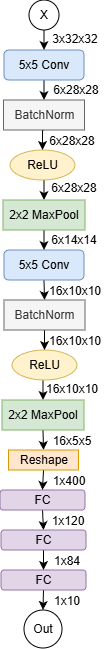

The diagram above was exported from draw.io. Its source (the exported page's mxGraphModel, read from the mxfile embedded in the PNG):
<mxGraphModel dx="1181" dy="630" grid="1" gridSize="10" guides="1" tooltips="1" connect="1" arrows="1" fold="1" page="1" pageScale="1" pageWidth="850" pageHeight="1100" math="0" shadow="0">
  <root>
    <mxCell id="0" />
    <mxCell id="1" parent="0" />
    <mxCell id="8wzPPapLGUnWlrV2AgBR-1" edge="1" parent="1" source="8wzPPapLGUnWlrV2AgBR-2" style="edgeStyle=orthogonalEdgeStyle;rounded=0;orthogonalLoop=1;jettySize=auto;html=1;exitX=0.5;exitY=1;exitDx=0;exitDy=0;entryX=0.5;entryY=0;entryDx=0;entryDy=0;" target="8wzPPapLGUnWlrV2AgBR-4">
      <mxGeometry relative="1" as="geometry" />
    </mxCell>
    <mxCell id="8wzPPapLGUnWlrV2AgBR-2" parent="1" style="ellipse;whiteSpace=wrap;html=1;aspect=fixed;align=center;" value="X" vertex="1">
      <mxGeometry height="30" width="30" x="378" y="80" as="geometry" />
    </mxCell>
    <mxCell id="8wzPPapLGUnWlrV2AgBR-37" edge="1" parent="1" source="8wzPPapLGUnWlrV2AgBR-4" style="edgeStyle=orthogonalEdgeStyle;rounded=0;orthogonalLoop=1;jettySize=auto;html=1;exitX=0.5;exitY=1;exitDx=0;exitDy=0;entryX=0.5;entryY=0;entryDx=0;entryDy=0;" target="8wzPPapLGUnWlrV2AgBR-35">
      <mxGeometry relative="1" as="geometry" />
    </mxCell>
    <mxCell id="8wzPPapLGUnWlrV2AgBR-4" parent="1" style="rounded=1;whiteSpace=wrap;html=1;fillColor=#dae8fc;strokeColor=#6c8ebf;" value="5x5 Conv" vertex="1">
      <mxGeometry height="30" width="80" x="353" y="130" as="geometry" />
    </mxCell>
    <mxCell id="8wzPPapLGUnWlrV2AgBR-5" edge="1" parent="1" source="8wzPPapLGUnWlrV2AgBR-6" style="edgeStyle=orthogonalEdgeStyle;rounded=0;orthogonalLoop=1;jettySize=auto;html=1;exitX=0.5;exitY=1;exitDx=0;exitDy=0;entryX=0.5;entryY=0;entryDx=0;entryDy=0;" target="8wzPPapLGUnWlrV2AgBR-8">
      <mxGeometry relative="1" as="geometry" />
    </mxCell>
    <mxCell id="8wzPPapLGUnWlrV2AgBR-6" parent="1" style="ellipse;whiteSpace=wrap;html=1;fillColor=#fff2cc;strokeColor=#d6b656;" value="ReLU" vertex="1">
      <mxGeometry height="30" width="65" x="359" y="230" as="geometry" />
    </mxCell>
    <mxCell id="8wzPPapLGUnWlrV2AgBR-7" edge="1" parent="1" source="8wzPPapLGUnWlrV2AgBR-8" style="edgeStyle=orthogonalEdgeStyle;rounded=0;orthogonalLoop=1;jettySize=auto;html=1;exitX=0.5;exitY=1;exitDx=0;exitDy=0;entryX=0.5;entryY=0;entryDx=0;entryDy=0;" target="8wzPPapLGUnWlrV2AgBR-10">
      <mxGeometry relative="1" as="geometry" />
    </mxCell>
    <mxCell id="8wzPPapLGUnWlrV2AgBR-8" parent="1" style="rounded=0;whiteSpace=wrap;html=1;fillColor=#d5e8d4;strokeColor=#82b366;" value="2x2 MaxPool" vertex="1">
      <mxGeometry height="30" width="82" x="352" y="280" as="geometry" />
    </mxCell>
    <mxCell id="8wzPPapLGUnWlrV2AgBR-39" edge="1" parent="1" source="8wzPPapLGUnWlrV2AgBR-10" style="edgeStyle=orthogonalEdgeStyle;rounded=0;orthogonalLoop=1;jettySize=auto;html=1;exitX=0.5;exitY=1;exitDx=0;exitDy=0;entryX=0.5;entryY=0;entryDx=0;entryDy=0;" target="8wzPPapLGUnWlrV2AgBR-38">
      <mxGeometry relative="1" as="geometry" />
    </mxCell>
    <mxCell id="8wzPPapLGUnWlrV2AgBR-10" parent="1" style="rounded=1;whiteSpace=wrap;html=1;fillColor=#dae8fc;strokeColor=#6c8ebf;" value="5x5 Conv" vertex="1">
      <mxGeometry height="30" width="80" x="353" y="330" as="geometry" />
    </mxCell>
    <mxCell id="8wzPPapLGUnWlrV2AgBR-11" edge="1" parent="1" source="8wzPPapLGUnWlrV2AgBR-12" style="edgeStyle=orthogonalEdgeStyle;rounded=0;orthogonalLoop=1;jettySize=auto;html=1;exitX=0.5;exitY=1;exitDx=0;exitDy=0;entryX=0.5;entryY=0;entryDx=0;entryDy=0;" target="8wzPPapLGUnWlrV2AgBR-14">
      <mxGeometry relative="1" as="geometry" />
    </mxCell>
    <mxCell id="8wzPPapLGUnWlrV2AgBR-12" parent="1" style="ellipse;whiteSpace=wrap;html=1;fillColor=#fff2cc;strokeColor=#d6b656;" value="ReLU" vertex="1">
      <mxGeometry height="30" width="65" x="361" y="430" as="geometry" />
    </mxCell>
    <mxCell id="8wzPPapLGUnWlrV2AgBR-13" edge="1" parent="1" source="8wzPPapLGUnWlrV2AgBR-14" style="edgeStyle=orthogonalEdgeStyle;rounded=0;orthogonalLoop=1;jettySize=auto;html=1;exitX=0.5;exitY=1;exitDx=0;exitDy=0;entryX=0.5;entryY=0;entryDx=0;entryDy=0;" target="8wzPPapLGUnWlrV2AgBR-16">
      <mxGeometry relative="1" as="geometry" />
    </mxCell>
    <mxCell id="8wzPPapLGUnWlrV2AgBR-14" parent="1" style="rounded=0;whiteSpace=wrap;html=1;fillColor=#d5e8d4;strokeColor=#82b366;" value="2x2 MaxPool" vertex="1">
      <mxGeometry height="30" width="82" x="351" y="480" as="geometry" />
    </mxCell>
    <mxCell id="8wzPPapLGUnWlrV2AgBR-15" edge="1" parent="1" source="8wzPPapLGUnWlrV2AgBR-16" style="edgeStyle=orthogonalEdgeStyle;rounded=0;orthogonalLoop=1;jettySize=auto;html=1;exitX=0.5;exitY=1;exitDx=0;exitDy=0;entryX=0.5;entryY=0;entryDx=0;entryDy=0;" target="8wzPPapLGUnWlrV2AgBR-18">
      <mxGeometry relative="1" as="geometry" />
    </mxCell>
    <mxCell id="8wzPPapLGUnWlrV2AgBR-16" parent="1" style="rounded=0;whiteSpace=wrap;html=1;fillColor=#ffe6cc;strokeColor=#d79b00;" value="Reshape" vertex="1">
      <mxGeometry height="20" width="70" x="357.5" y="530" as="geometry" />
    </mxCell>
    <mxCell id="8wzPPapLGUnWlrV2AgBR-17" edge="1" parent="1" source="8wzPPapLGUnWlrV2AgBR-18" style="edgeStyle=orthogonalEdgeStyle;rounded=0;orthogonalLoop=1;jettySize=auto;html=1;exitX=0.5;exitY=1;exitDx=0;exitDy=0;entryX=0.5;entryY=0;entryDx=0;entryDy=0;" target="8wzPPapLGUnWlrV2AgBR-22">
      <mxGeometry relative="1" as="geometry" />
    </mxCell>
    <mxCell id="8wzPPapLGUnWlrV2AgBR-18" parent="1" style="rounded=1;whiteSpace=wrap;html=1;fillColor=#e1d5e7;strokeColor=#9673a6;" value="FC" vertex="1">
      <mxGeometry height="20" width="85" x="349" y="570" as="geometry" />
    </mxCell>
    <mxCell id="8wzPPapLGUnWlrV2AgBR-19" edge="1" parent="1" source="8wzPPapLGUnWlrV2AgBR-20" style="edgeStyle=orthogonalEdgeStyle;rounded=0;orthogonalLoop=1;jettySize=auto;html=1;exitX=0.5;exitY=1;exitDx=0;exitDy=0;entryX=0.5;entryY=0;entryDx=0;entryDy=0;" target="8wzPPapLGUnWlrV2AgBR-33">
      <mxGeometry relative="1" as="geometry" />
    </mxCell>
    <mxCell id="8wzPPapLGUnWlrV2AgBR-20" parent="1" style="rounded=1;whiteSpace=wrap;html=1;fillColor=#e1d5e7;strokeColor=#9673a6;" value="FC" vertex="1">
      <mxGeometry height="20" width="85" x="350" y="650" as="geometry" />
    </mxCell>
    <mxCell id="8wzPPapLGUnWlrV2AgBR-21" edge="1" parent="1" source="8wzPPapLGUnWlrV2AgBR-22" style="edgeStyle=orthogonalEdgeStyle;rounded=0;orthogonalLoop=1;jettySize=auto;html=1;exitX=0.5;exitY=1;exitDx=0;exitDy=0;entryX=0.5;entryY=0;entryDx=0;entryDy=0;" target="8wzPPapLGUnWlrV2AgBR-20">
      <mxGeometry relative="1" as="geometry" />
    </mxCell>
    <mxCell id="8wzPPapLGUnWlrV2AgBR-22" parent="1" style="rounded=1;whiteSpace=wrap;html=1;fillColor=#e1d5e7;strokeColor=#9673a6;" value="FC" vertex="1">
      <mxGeometry height="20" width="85" x="350" y="610" as="geometry" />
    </mxCell>
    <mxCell id="8wzPPapLGUnWlrV2AgBR-23" parent="1" style="text;html=1;whiteSpace=wrap;strokeColor=none;fillColor=none;align=center;verticalAlign=middle;rounded=0;" value="3x32x32" vertex="1">
      <mxGeometry height="30" width="60" x="394" y="104" as="geometry" />
    </mxCell>
    <mxCell id="8wzPPapLGUnWlrV2AgBR-24" parent="1" style="text;html=1;whiteSpace=wrap;strokeColor=none;fillColor=none;align=center;verticalAlign=middle;rounded=0;" value="6x28x28" vertex="1">
      <mxGeometry height="30" width="60" x="395" y="155" as="geometry" />
    </mxCell>
    <mxCell id="8wzPPapLGUnWlrV2AgBR-25" parent="1" style="text;html=1;whiteSpace=wrap;strokeColor=none;fillColor=none;align=center;verticalAlign=middle;rounded=0;" value="6x28x28" vertex="1">
      <mxGeometry height="30" width="60" x="392.5" y="253" as="geometry" />
    </mxCell>
    <mxCell id="8wzPPapLGUnWlrV2AgBR-26" parent="1" style="text;html=1;whiteSpace=wrap;strokeColor=none;fillColor=none;align=center;verticalAlign=middle;rounded=0;" value="6x14x14" vertex="1">
      <mxGeometry height="30" width="60" x="392.5" y="305" as="geometry" />
    </mxCell>
    <mxCell id="8wzPPapLGUnWlrV2AgBR-27" parent="1" style="text;html=1;whiteSpace=wrap;strokeColor=none;fillColor=none;align=center;verticalAlign=middle;rounded=0;" value="16x10x10" vertex="1">
      <mxGeometry height="30" width="60" x="394" y="356" as="geometry" />
    </mxCell>
    <mxCell id="8wzPPapLGUnWlrV2AgBR-28" parent="1" style="text;html=1;whiteSpace=wrap;strokeColor=none;fillColor=none;align=center;verticalAlign=middle;rounded=0;" value="16x10x10" vertex="1">
      <mxGeometry height="30" width="60" x="391" y="454" as="geometry" />
    </mxCell>
    <mxCell id="8wzPPapLGUnWlrV2AgBR-29" parent="1" style="text;html=1;whiteSpace=wrap;strokeColor=none;fillColor=none;align=center;verticalAlign=middle;rounded=0;" value="16x5x5" vertex="1">
      <mxGeometry height="30" width="60" x="391" y="506" as="geometry" />
    </mxCell>
    <mxCell id="8wzPPapLGUnWlrV2AgBR-30" parent="1" style="text;html=1;whiteSpace=wrap;strokeColor=none;fillColor=none;align=center;verticalAlign=middle;rounded=0;" value="1x400" vertex="1">
      <mxGeometry height="30" width="60" x="388" y="546" as="geometry" />
    </mxCell>
    <mxCell id="8wzPPapLGUnWlrV2AgBR-31" parent="1" style="text;html=1;whiteSpace=wrap;strokeColor=none;fillColor=none;align=center;verticalAlign=middle;rounded=0;" value="1x120" vertex="1">
      <mxGeometry height="30" width="60" x="387" y="586" as="geometry" />
    </mxCell>
    <mxCell id="8wzPPapLGUnWlrV2AgBR-32" parent="1" style="text;html=1;whiteSpace=wrap;strokeColor=none;fillColor=none;align=center;verticalAlign=middle;rounded=0;" value="1x84" vertex="1">
      <mxGeometry height="30" width="60" x="386" y="626" as="geometry" />
    </mxCell>
    <mxCell id="8wzPPapLGUnWlrV2AgBR-33" parent="1" style="ellipse;whiteSpace=wrap;html=1;aspect=fixed;" value="Out" vertex="1">
      <mxGeometry height="38" width="38" x="373" y="690" as="geometry" />
    </mxCell>
    <mxCell id="8wzPPapLGUnWlrV2AgBR-34" parent="1" style="text;html=1;whiteSpace=wrap;strokeColor=none;fillColor=none;align=center;verticalAlign=middle;rounded=0;" value="1x10" vertex="1">
      <mxGeometry height="30" width="60" x="386" y="666" as="geometry" />
    </mxCell>
    <mxCell id="8wzPPapLGUnWlrV2AgBR-40" edge="1" parent="1" source="8wzPPapLGUnWlrV2AgBR-35" style="edgeStyle=orthogonalEdgeStyle;rounded=0;orthogonalLoop=1;jettySize=auto;html=1;exitX=0.5;exitY=1;exitDx=0;exitDy=0;entryX=0.5;entryY=0;entryDx=0;entryDy=0;" target="8wzPPapLGUnWlrV2AgBR-6">
      <mxGeometry relative="1" as="geometry" />
    </mxCell>
    <mxCell id="8wzPPapLGUnWlrV2AgBR-35" parent="1" style="rounded=0;whiteSpace=wrap;html=1;fillColor=#f5f5f5;strokeColor=#666666;fontColor=#333333;" value="BatchNorm" vertex="1">
      <mxGeometry height="30" width="81" x="352.5" y="180" as="geometry" />
    </mxCell>
    <mxCell id="8wzPPapLGUnWlrV2AgBR-42" edge="1" parent="1" source="8wzPPapLGUnWlrV2AgBR-38" style="edgeStyle=orthogonalEdgeStyle;rounded=0;orthogonalLoop=1;jettySize=auto;html=1;exitX=0.5;exitY=1;exitDx=0;exitDy=0;entryX=0.5;entryY=0;entryDx=0;entryDy=0;" target="8wzPPapLGUnWlrV2AgBR-12">
      <mxGeometry relative="1" as="geometry" />
    </mxCell>
    <mxCell id="8wzPPapLGUnWlrV2AgBR-38" parent="1" style="rounded=0;whiteSpace=wrap;html=1;fillColor=#f5f5f5;strokeColor=#666666;fontColor=#333333;" value="BatchNorm" vertex="1">
      <mxGeometry height="30" width="81" x="353" y="380" as="geometry" />
    </mxCell>
    <mxCell id="8wzPPapLGUnWlrV2AgBR-41" parent="1" style="text;html=1;whiteSpace=wrap;strokeColor=none;fillColor=none;align=center;verticalAlign=middle;rounded=0;" value="6x28x28" vertex="1">
      <mxGeometry height="30" width="60" x="391" y="206" as="geometry" />
    </mxCell>
    <mxCell id="8wzPPapLGUnWlrV2AgBR-43" parent="1" style="text;html=1;whiteSpace=wrap;strokeColor=none;fillColor=none;align=center;verticalAlign=middle;rounded=0;" value="16x10x10" vertex="1">
      <mxGeometry height="30" width="60" x="393.5" y="406" as="geometry" />
    </mxCell>
  </root>
</mxGraphModel>